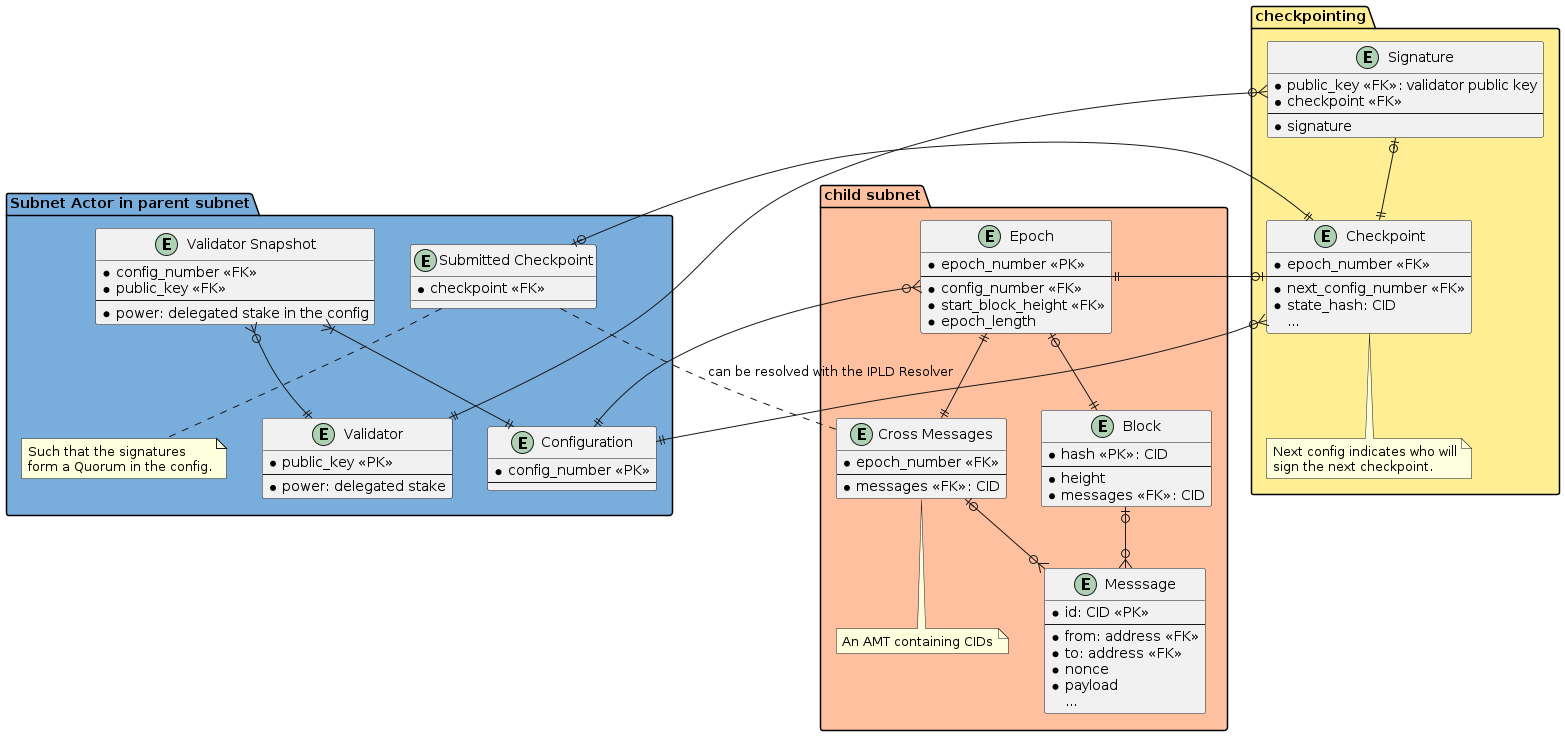

The diagram above was rendered by PlantUML. Its source (embedded in the PNG):
@startuml Checkpointing Schema

package "Subnet Actor in parent subnet" #79ADDC {
  entity "Validator" as validator {
    * public_key <<PK>>
    --
    * power: delegated stake
  }

  entity "Configuration" as config {
    * config_number <<PK>>
    --
  }

  entity "Validator Snapshot" as validator_snapshot {
    * config_number <<FK>>
    * public_key <<FK>>
    --
    * power: delegated stake in the config
  }

  entity "Submitted Checkpoint" as submit_ckpt {
    * checkpoint <<FK>>
  }
  note bottom of submit_ckpt
    Such that the signatures
    form a Quorum in the config.
  end note
}

package "checkpointing" #FFEE93 {
  entity "Checkpoint" as ckpt {
    * epoch_number <<FK>>
    --
    * next_config_number <<FK>>
    * state_hash: CID
    ...
  }
  note bottom of ckpt
    Next config indicates who will
    sign the next checkpoint.
  end note

  entity "Signature" as sig {
    * public_key <<FK>>: validator public key
    * checkpoint <<FK>>
    --
    * signature
  }
}


package "child subnet" #FFC09F {
  entity "Epoch" as epoch {
    * epoch_number <<PK>>
    --
    * config_number <<FK>>
    * start_block_height <<FK>>
    * epoch_length
  }

  entity "Cross Messages" as cross_msgs {
    * epoch_number <<FK>>
    --
    * messages <<FK>>: CID
  }
  note bottom of cross_msgs
    An AMT containing CIDs
  end note

  entity "Messsage" as msg {
    * id: CID <<PK>>
    --
    * from: address <<FK>>
    * to: address <<FK>>
    * nonce
    * payload
    ...
  }

  entity "Block" as block {
    * hash <<PK>>: CID
    --
    * height
    * messages <<FK>>: CID
  }
}

block |o--o{ msg

validator_snapshot }|--|| config
validator_snapshot }o--|| validator

epoch }o--|| config
epoch |o--|| block
epoch ||--|| cross_msgs
epoch ||--o| ckpt

sig |o--|| ckpt
sig }o--|| validator

ckpt }o--|| config
ckpt ||--o| submit_ckpt


cross_msgs |o--o{ msg

submit_ckpt .. cross_msgs : can be resolved with the IPLD Resolver


@enduml